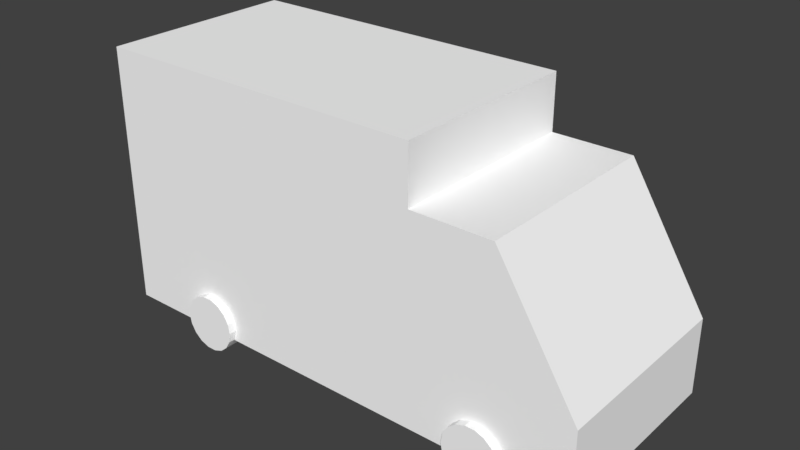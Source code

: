 # Source: postmanCar.blend  (saved by Blender 2.79.0; exported with 4.5.12 LTS)
import bpy
from mathutils import Matrix  # noqa: F401  (used for matrix-valued properties, if any)

bpy.ops.wm.read_factory_settings(use_empty=True)
scene = bpy.context.scene
scene.name = 'Scene'

# ---- collections
col_collection_1 = bpy.data.collections.new('Collection 1'); scene.collection.children.link(col_collection_1)

# ---- materials (node trees are filled in below, after node groups)
mat_car_05 = bpy.data.materials.new('CAR_05')
mat_car_05.alpha_threshold = 0.0
mat_car_05.use_transparent_shadow = False
mat_car_05.diffuse_color = (1.0, 1.0, 1.0, 1.0)
mat_car_05.roughness = 0.5

# ---- material node trees

# ---- world
world_world = bpy.data.worlds.new('World'); scene.world = world_world
world_world.color = (0.05088, 0.05088, 0.05088)
world_world.use_sun_shadow = False
world_world.sun_shadow_jitter_overblur = 0.0
world_world.cycles.sampling_method = 'MANUAL'

# ---- meshes
me_untitled_010 = bpy.data.meshes.new('Untitled.010')
me_untitled_010.from_pydata([(-0.08935, 22.48, 2.173e-15), (-0.08935, 26.38, 3.468e-15), (6.674, 22.48, 1.759e-15), (6.674, 26.38, 3.054e-15), (6.267, 22.48, -2.313), (6.267, 26.38, -2.313), (5.092, 22.48, -4.348), (5.092, 26.38, -4.348), (3.293, 22.48, -5.858), (3.293, 26.38, -5.858), (1.085, 22.48, -6.661), (1.085, 26.38, -6.661), (-1.264, 22.48, -6.661), (-1.264, 26.38, -6.661), (-3.471, 22.48, -5.858), (-3.471, 26.38, -5.858), (-5.271, 22.48, -4.348), (-5.271, 26.38, -4.348), (-6.445, 22.48, -2.313), (-6.445, 26.38, -2.313), (-6.853, 22.48, 2.588e-15), (-6.853, 26.38, 3.882e-15), (-6.445, 22.48, 2.313), (-6.445, 26.38, 2.313), (-5.271, 22.48, 4.348), (-5.271, 26.38, 4.348), (-3.471, 22.48, 5.858), (-3.471, 26.38, 5.858), (-1.264, 22.48, 6.661), (-1.264, 26.38, 6.661), (1.085, 22.48, 6.661), (1.085, 26.38, 6.661), (3.293, 22.48, 5.858), (3.293, 26.38, 5.858), (5.092, 22.48, 4.348), (5.092, 26.38, 4.348), (6.267, 22.48, 2.313), (6.267, 26.38, 2.313), (-0.08935, -25.46, -4.158e-16), (-0.08935, -21.56, -4.158e-16), (6.674, -25.46, -8.3e-16), (6.674, -21.56, -8.3e-16), (6.267, -25.46, -2.313), (6.267, -21.56, -2.313), (5.092, -25.46, -4.348), (5.092, -21.56, -4.348), (3.293, -25.46, -5.858), (3.293, -21.56, -5.858), (1.085, -25.46, -6.661), (1.085, -21.56, -6.661), (-1.264, -25.46, -6.661), (-1.264, -21.56, -6.661), (-3.471, -25.46, -5.858), (-3.471, -21.56, -5.858), (-5.271, -25.46, -4.348), (-5.271, -21.56, -4.348), (-6.445, -25.46, -2.313), (-6.445, -21.56, -2.313), (-6.853, -25.46, -1.675e-18), (-6.853, -21.56, -1.675e-18), (-6.445, -25.46, 2.313), (-6.445, -21.56, 2.313), (-5.271, -25.46, 4.348), (-5.271, -21.56, 4.348), (-3.471, -25.46, 5.858), (-3.471, -21.56, 5.858), (-1.264, -25.46, 6.661), (-1.264, -21.56, 6.661), (1.085, -25.46, 6.661), (1.085, -21.56, 6.661), (3.293, -25.46, 5.858), (3.293, -21.56, 5.858), (5.092, -25.46, 4.348), (5.092, -21.56, 4.348), (6.267, -25.46, 2.313), (6.267, -21.56, 2.313), (-73.65, 22.48, 7.972e-15), (-73.65, 26.38, 7.972e-15), (-66.89, 22.48, 7.558e-15), (-66.89, 26.38, 7.558e-15), (-67.29, 22.48, -2.313), (-67.29, 26.38, -2.313), (-68.47, 22.48, -4.348), (-68.47, 26.38, -4.348), (-70.27, 22.48, -5.858), (-70.27, 26.38, -5.858), (-72.48, 22.48, -6.661), (-72.48, 26.38, -6.661), (-74.83, 22.48, -6.661), (-74.83, 26.38, -6.661), (-77.03, 22.48, -5.858), (-77.03, 26.38, -5.858), (-78.83, 22.48, -4.348), (-78.83, 26.38, -4.348), (-80.01, 22.48, -2.313), (-80.01, 26.38, -2.313), (-80.41, 22.48, 8.386e-15), (-80.41, 26.38, 8.386e-15), (-80.01, 22.48, 2.313), (-80.01, 26.38, 2.313), (-78.83, 22.48, 4.348), (-78.83, 26.38, 4.348), (-77.03, 22.48, 5.858), (-77.03, 26.38, 5.858), (-74.83, 22.48, 6.661), (-74.83, 26.38, 6.661), (-72.48, 22.48, 6.661), (-72.48, 26.38, 6.661), (-70.27, 22.48, 5.858), (-70.27, 26.38, 5.858), (-68.47, 22.48, 4.348), (-68.47, 26.38, 4.348), (-67.29, 22.48, 2.313), (-67.29, 26.38, 2.313), (-73.65, -25.46, 5.383e-15), (-73.65, -21.56, 5.383e-15), (-66.89, -25.46, 4.969e-15), (-66.89, -21.56, 4.969e-15), (-67.29, -25.46, -2.313), (-67.29, -21.56, -2.313), (-68.47, -25.46, -4.348), (-68.47, -21.56, -4.348), (-70.27, -25.46, -5.858), (-70.27, -21.56, -5.858), (-72.48, -25.46, -6.661), (-72.48, -21.56, -6.661), (-74.83, -25.46, -6.661), (-74.83, -21.56, -6.661), (-77.03, -25.46, -5.858), (-77.03, -21.56, -5.858), (-78.83, -25.46, -4.348), (-78.83, -21.56, -4.348), (-80.01, -25.46, -2.313), (-80.01, -21.56, -2.313), (-80.41, -25.46, 5.797e-15), (-80.41, -21.56, 5.797e-15), (-80.01, -25.46, 2.313), (-80.01, -21.56, 2.313), (-78.83, -25.46, 4.348), (-78.83, -21.56, 4.348), (-77.03, -25.46, 5.858), (-77.03, -21.56, 5.858), (-74.83, -25.46, 6.661), (-74.83, -21.56, 6.661), (-72.48, -25.46, 6.661), (-72.48, -21.56, 6.661), (-70.27, -25.46, 5.858), (-70.27, -21.56, 5.858), (-68.47, -25.46, 4.348), (-68.47, -21.56, 4.348), (-67.29, -25.46, 2.313), (-67.29, -21.56, 2.313), (-99.04, -23.39, 2.712), (-99.04, -23.39, -59.97), (-99.04, 24.51, 2.712), (-99.04, 24.51, -59.97), (-16.81, 24.51, 2.712), (-16.81, 24.51, -59.97), (-16.81, -23.39, 2.712), (-16.81, -23.39, -59.97), (-99.04, -23.39, -46.45), (-99.04, 24.51, -46.45), (-16.81, 24.51, -46.45), (-16.81, -23.39, -46.45), (21.68, 24.51, 2.712), (21.68, -23.39, 2.712), (21.68, 24.51, -15.66), (21.68, -23.39, -15.66), (2.488, 24.51, 2.712), (2.488, -23.39, 2.712), (2.488, 24.51, -46.45), (2.488, -23.39, -46.45)], [], [(4, 2, 0), (5, 3, 2), (5, 1, 3), (6, 4, 0), (7, 5, 4), (7, 1, 5), (8, 6, 0), (9, 7, 6), (9, 1, 7), (10, 8, 0), (11, 9, 8), (11, 1, 9), (12, 10, 0), (13, 11, 10), (13, 1, 11), (14, 12, 0), (15, 13, 12), (15, 1, 13), (16, 14, 0), (17, 15, 14), (17, 1, 15), (18, 16, 0), (19, 17, 16), (19, 1, 17), (20, 18, 0), (21, 19, 18), (21, 1, 19), (22, 20, 0), (23, 21, 20), (23, 1, 21), (24, 22, 0), (25, 23, 22), (25, 1, 23), (26, 24, 0), (27, 25, 24), (27, 1, 25), (28, 26, 0), (29, 27, 26), (29, 1, 27), (30, 28, 0), (31, 29, 28), (31, 1, 29), (32, 30, 0), (33, 31, 30), (33, 1, 31), (34, 32, 0), (35, 33, 32), (35, 1, 33), (36, 34, 0), (37, 35, 34), (37, 1, 35), (2, 36, 0), (3, 37, 36), (3, 1, 37), (42, 40, 38), (43, 41, 40), (43, 39, 41), (44, 42, 38), (45, 43, 42), (45, 39, 43), (46, 44, 38), (47, 45, 44), (47, 39, 45), (48, 46, 38), (49, 47, 46), (49, 39, 47), (50, 48, 38), (51, 49, 48), (51, 39, 49), (52, 50, 38), (53, 51, 50), (53, 39, 51), (54, 52, 38), (55, 53, 52), (55, 39, 53), (56, 54, 38), (57, 55, 54), (57, 39, 55), (58, 56, 38), (59, 57, 56), (59, 39, 57), (60, 58, 38), (61, 59, 58), (61, 39, 59), (62, 60, 38), (63, 61, 60), (63, 39, 61), (64, 62, 38), (65, 63, 62), (65, 39, 63), (66, 64, 38), (67, 65, 64), (67, 39, 65), (68, 66, 38), (69, 67, 66), (69, 39, 67), (70, 68, 38), (71, 69, 68), (71, 39, 69), (72, 70, 38), (73, 71, 70), (73, 39, 71), (74, 72, 38), (75, 73, 72), (75, 39, 73), (40, 74, 38), (41, 75, 74), (41, 39, 75), (80, 78, 76), (81, 79, 78), (81, 77, 79), (82, 80, 76), (83, 81, 80), (83, 77, 81), (84, 82, 76), (85, 83, 82), (85, 77, 83), (86, 84, 76), (87, 85, 84), (87, 77, 85), (88, 86, 76), (89, 87, 86), (89, 77, 87), (90, 88, 76), (91, 89, 88), (91, 77, 89), (92, 90, 76), (93, 91, 90), (93, 77, 91), (94, 92, 76), (95, 93, 92), (95, 77, 93), (96, 94, 76), (97, 95, 94), (97, 77, 95), (98, 96, 76), (99, 97, 96), (99, 77, 97), (100, 98, 76), (101, 99, 98), (101, 77, 99), (102, 100, 76), (103, 101, 100), (103, 77, 101), (104, 102, 76), (105, 103, 102), (105, 77, 103), (106, 104, 76), (107, 105, 104), (107, 77, 105), (108, 106, 76), (109, 107, 106), (109, 77, 107), (110, 108, 76), (111, 109, 108), (111, 77, 109), (112, 110, 76), (113, 111, 110), (113, 77, 111), (78, 112, 76), (79, 113, 112), (79, 77, 113), (118, 116, 114), (119, 117, 116), (119, 115, 117), (120, 118, 114), (121, 119, 118), (121, 115, 119), (122, 120, 114), (123, 121, 120), (123, 115, 121), (124, 122, 114), (125, 123, 122), (125, 115, 123), (126, 124, 114), (127, 125, 124), (127, 115, 125), (128, 126, 114), (129, 127, 126), (129, 115, 127), (130, 128, 114), (131, 129, 128), (131, 115, 129), (132, 130, 114), (133, 131, 130), (133, 115, 131), (134, 132, 114), (135, 133, 132), (135, 115, 133), (136, 134, 114), (137, 135, 134), (137, 115, 135), (138, 136, 114), (139, 137, 136), (139, 115, 137), (140, 138, 114), (141, 139, 138), (141, 115, 139), (142, 140, 114), (143, 141, 140), (143, 115, 141), (144, 142, 114), (145, 143, 142), (145, 115, 143), (146, 144, 114), (147, 145, 144), (147, 115, 145), (148, 146, 114), (149, 147, 146), (149, 115, 147), (150, 148, 114), (151, 149, 148), (151, 115, 149), (116, 150, 114), (117, 151, 150), (117, 115, 151), (161, 160, 152), (162, 161, 154), (167, 166, 164), (153, 159, 163), (157, 159, 153), (154, 152, 158), (155, 153, 160), (157, 155, 161), (159, 157, 162), (158, 152, 160), (169, 168, 156), (171, 169, 158), (166, 167, 171), (164, 166, 170), (165, 164, 168), (167, 165, 169), (163, 162, 170), (162, 156, 168), (4, 5, 2), (6, 7, 4), (8, 9, 6), (10, 11, 8), (12, 13, 10), (14, 15, 12), (16, 17, 14), (18, 19, 16), (20, 21, 18), (22, 23, 20), (24, 25, 22), (26, 27, 24), (28, 29, 26), (30, 31, 28), (32, 33, 30), (34, 35, 32), (36, 37, 34), (2, 3, 36), (42, 43, 40), (44, 45, 42), (46, 47, 44), (48, 49, 46), (50, 51, 48), (52, 53, 50), (54, 55, 52), (56, 57, 54), (58, 59, 56), (60, 61, 58), (62, 63, 60), (64, 65, 62), (66, 67, 64), (68, 69, 66), (70, 71, 68), (72, 73, 70), (74, 75, 72), (40, 41, 74), (80, 81, 78), (82, 83, 80), (84, 85, 82), (86, 87, 84), (88, 89, 86), (90, 91, 88), (92, 93, 90), (94, 95, 92), (96, 97, 94), (98, 99, 96), (100, 101, 98), (102, 103, 100), (104, 105, 102), (106, 107, 104), (108, 109, 106), (110, 111, 108), (112, 113, 110), (78, 79, 112), (118, 119, 116), (120, 121, 118), (122, 123, 120), (124, 125, 122), (126, 127, 124), (128, 129, 126), (130, 131, 128), (132, 133, 130), (134, 135, 132), (136, 137, 134), (138, 139, 136), (140, 141, 138), (142, 143, 140), (144, 145, 142), (146, 147, 144), (148, 149, 146), (150, 151, 148), (116, 117, 150), (154, 161, 152), (156, 162, 154), (165, 167, 164), (160, 153, 163), (155, 157, 153), (156, 154, 158), (161, 155, 160), (162, 157, 161), (163, 159, 162), (163, 158, 160), (158, 169, 156), (163, 171, 158), (170, 166, 171), (168, 164, 170), (169, 165, 168), (171, 167, 169), (171, 163, 170), (170, 162, 168)])
me_untitled_010.polygons.foreach_set('use_smooth', [True] * 324)
_k = set([(2, 3), (2, 4), (2, 36), (3, 5), (3, 37), (4, 5), (4, 6), (5, 7), (6, 7), (6, 8), (7, 9), (8, 9), (8, 10), (9, 11), (10, 11), (10, 12), (11, 13), (12, 13), (12, 14), (13, 15), (14, 15), (14, 16), (15, 17), (16, 17), (16, 18), (17, 19), (18, 19), (18, 20), (19, 21), (20, 21), (20, 22), (21, 23), (22, 23), (22, 24), (23, 25), (24, 25), (24, 26), (25, 27), (26, 27), (26, 28), (27, 29), (28, 29), (28, 30), (29, 31), (30, 31), (30, 32), (31, 33), (32, 33), (32, 34), (33, 35), (34, 35), (34, 36), (35, 37), (36, 37), (40, 41), (40, 42), (40, 74), (41, 43), (41, 75), (42, 43), (42, 44), (43, 45), (44, 45), (44, 46), (45, 47), (46, 47), (46, 48), (47, 49), (48, 49), (48, 50), (49, 51), (50, 51), (50, 52), (51, 53), (52, 53), (52, 54), (53, 55), (54, 55), (54, 56), (55, 57), (56, 57), (56, 58), (57, 59), (58, 59), (58, 60), (59, 61), (60, 61), (60, 62), (61, 63), (62, 63), (62, 64), (63, 65), (64, 65), (64, 66), (65, 67), (66, 67), (66, 68), (67, 69), (68, 69), (68, 70), (69, 71), (70, 71), (70, 72), (71, 73), (72, 73), (72, 74), (73, 75), (74, 75), (78, 79), (78, 80), (78, 112), (79, 81), (79, 113), (80, 81), (80, 82), (81, 83), (82, 83), (82, 84), (83, 85), (84, 85), (84, 86), (85, 87), (86, 87), (86, 88), (87, 89), (88, 89), (88, 90), (89, 91), (90, 91), (90, 92), (91, 93), (92, 93), (92, 94), (93, 95), (94, 95), (94, 96), (95, 97), (96, 97), (96, 98), (97, 99), (98, 99), (98, 100), (99, 101), (100, 101), (100, 102), (101, 103), (102, 103), (102, 104), (103, 105), (104, 105), (104, 106), (105, 107), (106, 107), (106, 108), (107, 109), (108, 109), (108, 110), (109, 111), (110, 111), (110, 112), (111, 113), (112, 113), (116, 117), (116, 118), (116, 150), (117, 119), (117, 151), (118, 119), (118, 120), (119, 121), (120, 121), (120, 122), (121, 123), (122, 123), (122, 124), (123, 125), (124, 125), (124, 126), (125, 127), (126, 127), (126, 128), (127, 129), (128, 129), (128, 130), (129, 131), (130, 131), (130, 132), (131, 133), (132, 133), (132, 134), (133, 135), (134, 135), (134, 136), (135, 137), (136, 137), (136, 138), (137, 139), (138, 139), (138, 140), (139, 141), (140, 141), (140, 142), (141, 143), (142, 143), (142, 144), (143, 145), (144, 145), (144, 146), (145, 147), (146, 147), (146, 148), (147, 149), (148, 149), (148, 150), (149, 151), (150, 151), (152, 154), (152, 158), (152, 160), (153, 155), (153, 159), (153, 160), (154, 156), (154, 161), (155, 157), (155, 161), (156, 168), (157, 159), (157, 162), (158, 169), (159, 163), (162, 163), (162, 170), (163, 171), (164, 165), (164, 166), (164, 168), (165, 167), (165, 169), (166, 167), (166, 170), (167, 171), (170, 171)])
me_untitled_010.attributes.new('sharp_edge', 'BOOLEAN', 'EDGE').data.foreach_set('value', [ (min(e.vertices), max(e.vertices)) in _k for e in me_untitled_010.edges])
_uv = me_untitled_010.uv_layers.new(name='UVW')
_uv.uv.foreach_set('vector', [0.7995, 0.1525, 0.788, 0.1544, 0.788, 0.1223, 0.9752, 0.1905, 0.9663, 0.1905, 0.9663, 0.172, 0.6922, 0.1525, 0.7036, 0.1223, 0.7036, 0.1544, 0.8096, 0.1469, 0.7995, 0.1525, 0.788, 0.1223, 0.5312, 0.0726, 0.5211, 0.0726, 0.5211, 0.05405, 0.6821, 0.1469, 0.7036, 0.1223, 0.6922, 0.1525, 0.8171, 0.1384, 0.8096, 0.1469, 0.788, 0.1223, 0.5427, 0.0726, 0.5312, 0.0726, 0.5312, 0.05405, 0.6746, 0.1384, 0.7036, 0.1223, 0.6821, 0.1469, 0.8211, 0.1279, 0.8171, 0.1384, 0.788, 0.1223, 0.5542, 0.0726, 0.5427, 0.0726, 0.5427, 0.05405, 0.6706, 0.1279, 0.7036, 0.1223, 0.6746, 0.1384, 0.8211, 0.1167, 0.8211, 0.1279, 0.788, 0.1223, 0.5643, 0.0726, 0.5542, 0.0726, 0.5542, 0.05405, 0.6706, 0.1167, 0.7036, 0.1223, 0.6706, 0.1279, 0.8171, 0.1062, 0.8211, 0.1167, 0.788, 0.1223, 0.9327, 0.2988, 0.9238, 0.2988, 0.9238, 0.2802, 0.6746, 0.1062, 0.7036, 0.1223, 0.6706, 0.1167, 0.8096, 0.09765, 0.8171, 0.1062, 0.788, 0.1223, 0.9437, 0.2988, 0.9327, 0.2988, 0.9327, 0.2802, 0.6821, 0.09765, 0.7036, 0.1223, 0.6746, 0.1062, 0.7995, 0.09207, 0.8096, 0.09765, 0.788, 0.1223, 0.9553, 0.2988, 0.9437, 0.2988, 0.9437, 0.2802, 0.6922, 0.09207, 0.7036, 0.1223, 0.6821, 0.09765, 0.788, 0.09013, 0.7995, 0.09207, 0.788, 0.1223, 0.9663, 0.2988, 0.9553, 0.2988, 0.9553, 0.2802, 0.7036, 0.09013, 0.7036, 0.1223, 0.6922, 0.09207, 0.7766, 0.09207, 0.788, 0.09013, 0.788, 0.1223, 0.9752, 0.2988, 0.9663, 0.2988, 0.9663, 0.2802, 0.7151, 0.09207, 0.7036, 0.1223, 0.7036, 0.09013, 0.7665, 0.09765, 0.7766, 0.09207, 0.788, 0.1223, 0.9339, 0.08228, 0.9238, 0.08228, 0.9238, 0.06373, 0.7252, 0.09765, 0.7036, 0.1223, 0.7151, 0.09207, 0.759, 0.1062, 0.7665, 0.09765, 0.788, 0.1223, 0.9454, 0.08228, 0.9339, 0.08228, 0.9339, 0.06373, 0.7327, 0.1062, 0.7036, 0.1223, 0.7252, 0.09765, 0.755, 0.1167, 0.759, 0.1062, 0.788, 0.1223, 0.9568, 0.08228, 0.9454, 0.08228, 0.9454, 0.06373, 0.7367, 0.1167, 0.7036, 0.1223, 0.7327, 0.1062, 0.755, 0.1279, 0.755, 0.1167, 0.788, 0.1223, 0.9669, 0.08228, 0.9568, 0.08228, 0.9568, 0.06373, 0.7367, 0.1279, 0.7036, 0.1223, 0.7367, 0.1167, 0.759, 0.1384, 0.755, 0.1279, 0.788, 0.1223, 0.9327, 0.1905, 0.9238, 0.1905, 0.9238, 0.172, 0.7327, 0.1384, 0.7036, 0.1223, 0.7367, 0.1279, 0.7665, 0.1469, 0.759, 0.1384, 0.788, 0.1223, 0.9437, 0.1905, 0.9327, 0.1905, 0.9327, 0.172, 0.7252, 0.1469, 0.7036, 0.1223, 0.7327, 0.1384, 0.7766, 0.1525, 0.7665, 0.1469, 0.788, 0.1223, 0.9553, 0.1905, 0.9437, 0.1905, 0.9437, 0.172, 0.7151, 0.1525, 0.7036, 0.1223, 0.7252, 0.1469, 0.788, 0.1544, 0.7766, 0.1525, 0.788, 0.1223, 0.9663, 0.1905, 0.9553, 0.1905, 0.9553, 0.172, 0.7036, 0.1544, 0.7036, 0.1223, 0.7151, 0.1525, 0.9683, 0.744, 0.9568, 0.746, 0.9568, 0.7138, 0.9752, 0.2266, 0.9663, 0.2266, 0.9663, 0.2081, 0.9454, 0.6622, 0.9568, 0.6319, 0.9568, 0.6641, 0.9784, 0.7384, 0.9683, 0.744, 0.9568, 0.7138, 0.6192, 0.1544, 0.6091, 0.1544, 0.6091, 0.1359, 0.9353, 0.6566, 0.9568, 0.6319, 0.9454, 0.6622, 0.9859, 0.7299, 0.9784, 0.7384, 0.9568, 0.7138, 0.6307, 0.1544, 0.6192, 0.1544, 0.6192, 0.1359, 0.9278, 0.648, 0.9568, 0.6319, 0.9353, 0.6566, 0.9899, 0.7194, 0.9859, 0.7299, 0.9568, 0.7138, 0.6422, 0.1544, 0.6307, 0.1544, 0.6307, 0.1359, 0.9238, 0.6375, 0.9568, 0.6319, 0.9278, 0.648, 0.9899, 0.7082, 0.9899, 0.7194, 0.9568, 0.7138, 0.6523, 0.1544, 0.6422, 0.1544, 0.6422, 0.1359, 0.9238, 0.6264, 0.9568, 0.6319, 0.9238, 0.6375, 0.9859, 0.6977, 0.9899, 0.7082, 0.9568, 0.7138, 0.9327, 0.3709, 0.9238, 0.3709, 0.9238, 0.3524, 0.9278, 0.6159, 0.9568, 0.6319, 0.9238, 0.6264, 0.9784, 0.6892, 0.9859, 0.6977, 0.9568, 0.7138, 0.9437, 0.3709, 0.9327, 0.3709, 0.9327, 0.3524, 0.9353, 0.6073, 0.9568, 0.6319, 0.9278, 0.6159, 0.9683, 0.6836, 0.9784, 0.6892, 0.9568, 0.7138, 0.9553, 0.3709, 0.9437, 0.3709, 0.9437, 0.3524, 0.9454, 0.6017, 0.9568, 0.6319, 0.9353, 0.6073, 0.9568, 0.6816, 0.9683, 0.6836, 0.9568, 0.7138, 0.9663, 0.3709, 0.9553, 0.3709, 0.9553, 0.3524, 0.9568, 0.5998, 0.9568, 0.6319, 0.9454, 0.6017, 0.9454, 0.6836, 0.9568, 0.6816, 0.9568, 0.7138, 0.9752, 0.3709, 0.9663, 0.3709, 0.9663, 0.3524, 0.9683, 0.6017, 0.9568, 0.6319, 0.9568, 0.5998, 0.9353, 0.6892, 0.9454, 0.6836, 0.9568, 0.7138, 0.6192, 0.08228, 0.6091, 0.08228, 0.6091, 0.06373, 0.9784, 0.6073, 0.9568, 0.6319, 0.9683, 0.6017, 0.9278, 0.6977, 0.9353, 0.6892, 0.9568, 0.7138, 0.6307, 0.08228, 0.6192, 0.08228, 0.6192, 0.06373, 0.9859, 0.6159, 0.9568, 0.6319, 0.9784, 0.6073, 0.9238, 0.7082, 0.9278, 0.6977, 0.9568, 0.7138, 0.6422, 0.08228, 0.6307, 0.08228, 0.6307, 0.06373, 0.9899, 0.6264, 0.9568, 0.6319, 0.9859, 0.6159, 0.9238, 0.7194, 0.9238, 0.7082, 0.9568, 0.7138, 0.6523, 0.08228, 0.6422, 0.08228, 0.6422, 0.06373, 0.9899, 0.6375, 0.9568, 0.6319, 0.9899, 0.6264, 0.9278, 0.7299, 0.9238, 0.7194, 0.9568, 0.7138, 0.9327, 0.2266, 0.9238, 0.2266, 0.9238, 0.2081, 0.9859, 0.648, 0.9568, 0.6319, 0.9899, 0.6375, 0.9353, 0.7384, 0.9278, 0.7299, 0.9568, 0.7138, 0.9437, 0.2266, 0.9327, 0.2266, 0.9327, 0.2081, 0.9784, 0.6566, 0.9568, 0.6319, 0.9859, 0.648, 0.9454, 0.744, 0.9353, 0.7384, 0.9568, 0.7138, 0.9553, 0.2266, 0.9437, 0.2266, 0.9437, 0.2081, 0.9683, 0.6622, 0.9568, 0.6319, 0.9784, 0.6566, 0.9568, 0.746, 0.9454, 0.744, 0.9568, 0.7138, 0.9663, 0.2266, 0.9553, 0.2266, 0.9553, 0.2081, 0.9568, 0.6641, 0.9568, 0.6319, 0.9683, 0.6622, 0.9683, 0.5803, 0.9568, 0.5823, 0.9568, 0.5501, 0.9752, 0.1544, 0.9663, 0.1544, 0.9663, 0.1359, 0.9454, 0.4985, 0.9568, 0.4683, 0.9568, 0.5004, 0.9784, 0.5747, 0.9683, 0.5803, 0.9568, 0.5501, 0.7651, 0.0726, 0.755, 0.0726, 0.755, 0.05405, 0.9353, 0.4929, 0.9568, 0.4683, 0.9454, 0.4985, 0.9859, 0.5662, 0.9784, 0.5747, 0.9568, 0.5501, 0.7766, 0.0726, 0.7651, 0.0726, 0.7651, 0.05405, 0.9278, 0.4843, 0.9568, 0.4683, 0.9353, 0.4929, 0.9899, 0.5557, 0.9859, 0.5662, 0.9568, 0.5501, 0.788, 0.0726, 0.7766, 0.0726, 0.7766, 0.05405, 0.9238, 0.4738, 0.9568, 0.4683, 0.9278, 0.4843, 0.9899, 0.5445, 0.9899, 0.5557, 0.9568, 0.5501, 0.7981, 0.0726, 0.788, 0.0726, 0.788, 0.05405, 0.9238, 0.4627, 0.9568, 0.4683, 0.9238, 0.4738, 0.9859, 0.534, 0.9899, 0.5445, 0.9568, 0.5501, 0.9327, 0.407, 0.9238, 0.407, 0.9238, 0.3885, 0.9278, 0.4522, 0.9568, 0.4683, 0.9238, 0.4627, 0.9784, 0.5255, 0.9859, 0.534, 0.9568, 0.5501, 0.9437, 0.407, 0.9327, 0.407, 0.9327, 0.3885, 0.9353, 0.4436, 0.9568, 0.4683, 0.9278, 0.4522, 0.9683, 0.5199, 0.9784, 0.5255, 0.9568, 0.5501, 0.9553, 0.407, 0.9437, 0.407, 0.9437, 0.3885, 0.9454, 0.438, 0.9568, 0.4683, 0.9353, 0.4436, 0.9568, 0.5179, 0.9683, 0.5199, 0.9568, 0.5501, 0.9663, 0.407, 0.9553, 0.407, 0.9553, 0.3885, 0.9568, 0.4361, 0.9568, 0.4683, 0.9454, 0.438, 0.9454, 0.5199, 0.9568, 0.5179, 0.9568, 0.5501, 0.9752, 0.407, 0.9663, 0.407, 0.9663, 0.3885, 0.9683, 0.438, 0.9568, 0.4683, 0.9568, 0.4361, 0.9353, 0.5255, 0.9454, 0.5199, 0.9568, 0.5501, 0.7036, 0.0726, 0.6935, 0.0726, 0.6935, 0.05405, 0.9784, 0.4436, 0.9568, 0.4683, 0.9683, 0.438, 0.9278, 0.534, 0.9353, 0.5255, 0.9568, 0.5501, 0.7151, 0.0726, 0.7036, 0.0726, 0.7036, 0.05405, 0.9859, 0.4522, 0.9568, 0.4683, 0.9784, 0.4436, 0.9238, 0.5445, 0.9278, 0.534, 0.9568, 0.5501, 0.7266, 0.0726, 0.7151, 0.0726, 0.7151, 0.05405, 0.9899, 0.4627, 0.9568, 0.4683, 0.9859, 0.4522, 0.9238, 0.5557, 0.9238, 0.5445, 0.9568, 0.5501, 0.7367, 0.0726, 0.7266, 0.0726, 0.7266, 0.05405, 0.9899, 0.4738, 0.9568, 0.4683, 0.9899, 0.4627, 0.9278, 0.5662, 0.9238, 0.5557, 0.9568, 0.5501, 0.9327, 0.1544, 0.9238, 0.1544, 0.9238, 0.1359, 0.9859, 0.4843, 0.9568, 0.4683, 0.9899, 0.4738, 0.9353, 0.5747, 0.9278, 0.5662, 0.9568, 0.5501, 0.9437, 0.1544, 0.9327, 0.1544, 0.9327, 0.1359, 0.9784, 0.4929, 0.9568, 0.4683, 0.9859, 0.4843, 0.9454, 0.5803, 0.9353, 0.5747, 0.9568, 0.5501, 0.9553, 0.1544, 0.9437, 0.1544, 0.9437, 0.1359, 0.9683, 0.4985, 0.9568, 0.4683, 0.9784, 0.4929, 0.9568, 0.5823, 0.9454, 0.5803, 0.9568, 0.5501, 0.9663, 0.1544, 0.9553, 0.1544, 0.9553, 0.1359, 0.9568, 0.5004, 0.9568, 0.4683, 0.9683, 0.4985, 0.5657, 0.1525, 0.5542, 0.1544, 0.5542, 0.1223, 0.9752, 0.3348, 0.9663, 0.3348, 0.9663, 0.3163, 0.861, 0.1525, 0.8724, 0.1223, 0.8724, 0.1544, 0.5758, 0.1469, 0.5657, 0.1525, 0.5542, 0.1223, 0.9339, 0.1184, 0.9238, 0.1184, 0.9238, 0.09981, 0.8509, 0.1469, 0.8724, 0.1223, 0.861, 0.1525, 0.5833, 0.1384, 0.5758, 0.1469, 0.5542, 0.1223, 0.9454, 0.1184, 0.9339, 0.1184, 0.9339, 0.09981, 0.8434, 0.1384, 0.8724, 0.1223, 0.8509, 0.1469, 0.5872, 0.1279, 0.5833, 0.1384, 0.5542, 0.1223, 0.9568, 0.1184, 0.9454, 0.1184, 0.9454, 0.09981, 0.8394, 0.1279, 0.8724, 0.1223, 0.8434, 0.1384, 0.5872, 0.1167, 0.5872, 0.1279, 0.5542, 0.1223, 0.9669, 0.1184, 0.9568, 0.1184, 0.9568, 0.09981, 0.8394, 0.1167, 0.8724, 0.1223, 0.8394, 0.1279, 0.5833, 0.1062, 0.5872, 0.1167, 0.5542, 0.1223, 0.9327, 0.2627, 0.9238, 0.2627, 0.9238, 0.2441, 0.8434, 0.1062, 0.8724, 0.1223, 0.8394, 0.1167, 0.5758, 0.09765, 0.5833, 0.1062, 0.5542, 0.1223, 0.9437, 0.2627, 0.9327, 0.2627, 0.9327, 0.2441, 0.8509, 0.09765, 0.8724, 0.1223, 0.8434, 0.1062, 0.5657, 0.09207, 0.5758, 0.09765, 0.5542, 0.1223, 0.9553, 0.2627, 0.9437, 0.2627, 0.9437, 0.2441, 0.861, 0.09207, 0.8724, 0.1223, 0.8509, 0.09765, 0.5542, 0.09013, 0.5657, 0.09207, 0.5542, 0.1223, 0.9663, 0.2627, 0.9553, 0.2627, 0.9553, 0.2441, 0.8724, 0.09013, 0.8724, 0.1223, 0.861, 0.09207, 0.5427, 0.09207, 0.5542, 0.09013, 0.5542, 0.1223, 0.9752, 0.2627, 0.9663, 0.2627, 0.9663, 0.2441, 0.8839, 0.09207, 0.8724, 0.1223, 0.8724, 0.09013, 0.5326, 0.09765, 0.5427, 0.09207, 0.5542, 0.1223, 0.6192, 0.1184, 0.6091, 0.1184, 0.6091, 0.09981, 0.894, 0.09765, 0.8724, 0.1223, 0.8839, 0.09207, 0.5251, 0.1062, 0.5326, 0.09765, 0.5542, 0.1223, 0.6307, 0.1184, 0.6192, 0.1184, 0.6192, 0.09981, 0.9015, 0.1062, 0.8724, 0.1223, 0.894, 0.09765, 0.5211, 0.1167, 0.5251, 0.1062, 0.5542, 0.1223, 0.6422, 0.1184, 0.6307, 0.1184, 0.6307, 0.09981, 0.9055, 0.1167, 0.8724, 0.1223, 0.9015, 0.1062, 0.5211, 0.1279, 0.5211, 0.1167, 0.5542, 0.1223, 0.6523, 0.1184, 0.6422, 0.1184, 0.6422, 0.09981, 0.9055, 0.1279, 0.8724, 0.1223, 0.9055, 0.1167, 0.5251, 0.1384, 0.5211, 0.1279, 0.5542, 0.1223, 0.9327, 0.3348, 0.9238, 0.3348, 0.9238, 0.3163, 0.9015, 0.1384, 0.8724, 0.1223, 0.9055, 0.1279, 0.5326, 0.1469, 0.5251, 0.1384, 0.5542, 0.1223, 0.9437, 0.3348, 0.9327, 0.3348, 0.9327, 0.3163, 0.894, 0.1469, 0.8724, 0.1223, 0.9015, 0.1384, 0.5427, 0.1525, 0.5326, 0.1469, 0.5542, 0.1223, 0.9553, 0.3348, 0.9437, 0.3348, 0.9437, 0.3163, 0.8839, 0.1525, 0.8724, 0.1223, 0.894, 0.1469, 0.5542, 0.1544, 0.5427, 0.1525, 0.5542, 0.1223, 0.9663, 0.3348, 0.9553, 0.3348, 0.9553, 0.3163, 0.8724, 0.1544, 0.8724, 0.1223, 0.8839, 0.1525, 0.3322, 0.3997, 0.3322, 0.172, 0.5762, 0.172, 0.07621, 0.8082, 0.07621, 0.4173, 0.3202, 0.4173, 0.7324, 0.172, 0.7324, 0.3997, 0.6447, 0.3997, 0.6495, 0.4173, 0.6495, 0.8082, 0.5824, 0.8082, 0.2468, 0.3997, 0.009148, 0.3997, 0.009148, 0.008765, 0.6678, 0.4173, 0.9055, 0.4173, 0.9055, 0.8082, 0.2651, 0.3997, 0.2651, 0.172, 0.3322, 0.172, 0.009148, 0.8082, 0.009148, 0.4173, 0.07621, 0.4173, 0.9909, 0.7635, 0.9909, 0.9912, 0.9238, 0.9912, 0.3385, 0.8082, 0.3385, 0.4173, 0.5824, 0.4173, 0.9055, 0.9, 0.6678, 0.9, 0.6678, 0.8082, 0.5824, 0.9, 0.3385, 0.9, 0.3385, 0.8082, 0.7324, 0.3997, 0.7324, 0.172, 0.9055, 0.172, 0.3202, 0.9912, 0.229, 0.9912, 0.07621, 0.9, 0.9055, 0.9912, 0.6678, 0.9912, 0.6678, 0.9, 0.4297, 0.9912, 0.3385, 0.9912, 0.3385, 0.9, 0.2651, 0.06269, 0.5028, 0.06269, 0.5028, 0.1544, 0.07621, 0.8082, 0.3202, 0.8082, 0.3202, 0.9, 0.9752, 0.172, 0.9752, 0.1905, 0.9663, 0.172, 0.5312, 0.05405, 0.5312, 0.0726, 0.5211, 0.05405, 0.5427, 0.05405, 0.5427, 0.0726, 0.5312, 0.05405, 0.5542, 0.05405, 0.5542, 0.0726, 0.5427, 0.05405, 0.5643, 0.05405, 0.5643, 0.0726, 0.5542, 0.05405, 0.9327, 0.2802, 0.9327, 0.2988, 0.9238, 0.2802, 0.9437, 0.2802, 0.9437, 0.2988, 0.9327, 0.2802, 0.9553, 0.2802, 0.9553, 0.2988, 0.9437, 0.2802, 0.9663, 0.2802, 0.9663, 0.2988, 0.9553, 0.2802, 0.9752, 0.2802, 0.9752, 0.2988, 0.9663, 0.2802, 0.9339, 0.06373, 0.9339, 0.08228, 0.9238, 0.06373, 0.9454, 0.06373, 0.9454, 0.08228, 0.9339, 0.06373, 0.9568, 0.06373, 0.9568, 0.08228, 0.9454, 0.06373, 0.9669, 0.06373, 0.9669, 0.08228, 0.9568, 0.06373, 0.9327, 0.172, 0.9327, 0.1905, 0.9238, 0.172, 0.9437, 0.172, 0.9437, 0.1905, 0.9327, 0.172, 0.9553, 0.172, 0.9553, 0.1905, 0.9437, 0.172, 0.9663, 0.172, 0.9663, 0.1905, 0.9553, 0.172, 0.9752, 0.2081, 0.9752, 0.2266, 0.9663, 0.2081, 0.6192, 0.1359, 0.6192, 0.1544, 0.6091, 0.1359, 0.6307, 0.1359, 0.6307, 0.1544, 0.6192, 0.1359, 0.6422, 0.1359, 0.6422, 0.1544, 0.6307, 0.1359, 0.6523, 0.1359, 0.6523, 0.1544, 0.6422, 0.1359, 0.9327, 0.3524, 0.9327, 0.3709, 0.9238, 0.3524, 0.9437, 0.3524, 0.9437, 0.3709, 0.9327, 0.3524, 0.9553, 0.3524, 0.9553, 0.3709, 0.9437, 0.3524, 0.9663, 0.3524, 0.9663, 0.3709, 0.9553, 0.3524, 0.9752, 0.3524, 0.9752, 0.3709, 0.9663, 0.3524, 0.6192, 0.06373, 0.6192, 0.08228, 0.6091, 0.06373, 0.6307, 0.06373, 0.6307, 0.08228, 0.6192, 0.06373, 0.6422, 0.06373, 0.6422, 0.08228, 0.6307, 0.06373, 0.6523, 0.06373, 0.6523, 0.08228, 0.6422, 0.06373, 0.9327, 0.2081, 0.9327, 0.2266, 0.9238, 0.2081, 0.9437, 0.2081, 0.9437, 0.2266, 0.9327, 0.2081, 0.9553, 0.2081, 0.9553, 0.2266, 0.9437, 0.2081, 0.9663, 0.2081, 0.9663, 0.2266, 0.9553, 0.2081, 0.9752, 0.1359, 0.9752, 0.1544, 0.9663, 0.1359, 0.7651, 0.05405, 0.7651, 0.0726, 0.755, 0.05405, 0.7766, 0.05405, 0.7766, 0.0726, 0.7651, 0.05405, 0.788, 0.05405, 0.788, 0.0726, 0.7766, 0.05405, 0.7981, 0.05405, 0.7981, 0.0726, 0.788, 0.05405, 0.9327, 0.3885, 0.9327, 0.407, 0.9238, 0.3885, 0.9437, 0.3885, 0.9437, 0.407, 0.9327, 0.3885, 0.9553, 0.3885, 0.9553, 0.407, 0.9437, 0.3885, 0.9663, 0.3885, 0.9663, 0.407, 0.9553, 0.3885, 0.9752, 0.3885, 0.9752, 0.407, 0.9663, 0.3885, 0.7036, 0.05405, 0.7036, 0.0726, 0.6935, 0.05405, 0.7151, 0.05405, 0.7151, 0.0726, 0.7036, 0.05405, 0.7266, 0.05405, 0.7266, 0.0726, 0.7151, 0.05405, 0.7367, 0.05405, 0.7367, 0.0726, 0.7266, 0.05405, 0.9327, 0.1359, 0.9327, 0.1544, 0.9238, 0.1359, 0.9437, 0.1359, 0.9437, 0.1544, 0.9327, 0.1359, 0.9553, 0.1359, 0.9553, 0.1544, 0.9437, 0.1359, 0.9663, 0.1359, 0.9663, 0.1544, 0.9553, 0.1359, 0.9752, 0.3163, 0.9752, 0.3348, 0.9663, 0.3163, 0.9339, 0.09981, 0.9339, 0.1184, 0.9238, 0.09981, 0.9454, 0.09981, 0.9454, 0.1184, 0.9339, 0.09981, 0.9568, 0.09981, 0.9568, 0.1184, 0.9454, 0.09981, 0.9669, 0.09981, 0.9669, 0.1184, 0.9568, 0.09981, 0.9327, 0.2441, 0.9327, 0.2627, 0.9238, 0.2441, 0.9437, 0.2441, 0.9437, 0.2627, 0.9327, 0.2441, 0.9553, 0.2441, 0.9553, 0.2627, 0.9437, 0.2441, 0.9663, 0.2441, 0.9663, 0.2627, 0.9553, 0.2441, 0.9752, 0.2441, 0.9752, 0.2627, 0.9663, 0.2441, 0.6192, 0.09981, 0.6192, 0.1184, 0.6091, 0.09981, 0.6307, 0.09981, 0.6307, 0.1184, 0.6192, 0.09981, 0.6422, 0.09981, 0.6422, 0.1184, 0.6307, 0.09981, 0.6523, 0.09981, 0.6523, 0.1184, 0.6422, 0.09981, 0.9327, 0.3163, 0.9327, 0.3348, 0.9238, 0.3163, 0.9437, 0.3163, 0.9437, 0.3348, 0.9327, 0.3163, 0.9553, 0.3163, 0.9553, 0.3348, 0.9437, 0.3163, 0.9663, 0.3163, 0.9663, 0.3348, 0.9553, 0.3163, 0.5762, 0.3997, 0.3322, 0.3997, 0.5762, 0.172, 0.3202, 0.8082, 0.07621, 0.8082, 0.3202, 0.4173, 0.6447, 0.172, 0.7324, 0.172, 0.6447, 0.3997, 0.5824, 0.4173, 0.6495, 0.4173, 0.5824, 0.8082, 0.2468, 0.008765, 0.2468, 0.3997, 0.009148, 0.008765, 0.6678, 0.8082, 0.6678, 0.4173, 0.9055, 0.8082, 0.3322, 0.3997, 0.2651, 0.3997, 0.3322, 0.172, 0.07621, 0.8082, 0.009148, 0.8082, 0.07621, 0.4173, 0.9238, 0.7635, 0.9909, 0.7635, 0.9238, 0.9912, 0.5824, 0.8082, 0.3385, 0.8082, 0.5824, 0.4173, 0.9055, 0.8082, 0.9055, 0.9, 0.6678, 0.8082, 0.5824, 0.8082, 0.5824, 0.9, 0.3385, 0.8082, 0.9055, 0.3997, 0.7324, 0.3997, 0.9055, 0.172, 0.3202, 0.9, 0.3202, 0.9912, 0.07621, 0.9, 0.9055, 0.9, 0.9055, 0.9912, 0.6678, 0.9, 0.5824, 0.9, 0.4297, 0.9912, 0.3385, 0.9, 0.2651, 0.1544, 0.2651, 0.06269, 0.5028, 0.1544, 0.07621, 0.9, 0.07621, 0.8082, 0.3202, 0.9])
me_untitled_010.materials.append(mat_car_05)
me_untitled_010.use_remesh_preserve_volume = False
me_untitled_010.use_remesh_preserve_attributes = False
me_untitled_010.use_mirror_vertex_groups = False
me_untitled_010.update()
me_untitled_010.normals_split_custom_set([tuple(v) for v in zip(*[iter([0.0, -1.0, 0.0, 0.0, -1.0, 0.0, 0.0, -1.0, 1.354e-08, 0.9848, 1.235e-15, -0.1736, 0.9848, 1.886e-15, -0.1736, 0.9848, 6.505e-16, -0.1736, 0.0, 1.0, 0.0, 0.0, 1.0, -1.354e-08, 0.0, 1.0, 0.0, 0.0, -1.0, -4.876e-07, 0.0, -1.0, 0.0, 0.0, -1.0, 1.354e-08, 0.866, 0.0, -0.5, 0.866, 0.0, -0.5, 0.866, 0.0, -0.5, 0.0, 1.0, 9.752e-07, 0.0, 1.0, -1.354e-08, 0.0, 1.0, 0.0, 0.0, -1.0, -4.876e-07, 0.0, -1.0, -4.876e-07, 0.0, -1.0, 1.354e-08, 0.6428, 0.0, -0.766, 0.6428, 0.0, -0.766, 0.6428, 0.0, -0.766, 0.0, 1.0, 4.876e-07, 0.0, 1.0, -1.354e-08, 0.0, 1.0, 9.752e-07, 0.0, -1.0, 1.219e-07, 0.0, -1.0, -4.876e-07, 0.0, -1.0, 1.354e-08, 0.342, 0.0, -0.9397, 0.342, 0.0, -0.9397, 0.342, 0.0, -0.9397, 0.0, 1.0, -6.095e-07, 0.0, 1.0, -1.354e-08, 0.0, 1.0, 4.876e-07, 0.0, -1.0, -1.219e-07, 0.0, -1.0, 1.219e-07, 0.0, -1.0, 1.354e-08, 0.0, 0.0, -1.0, 0.0, 0.0, -1.0, 0.0, 0.0, -1.0, 0.0, 1.0, -1.219e-07, 0.0, 1.0, -1.354e-08, 0.0, 1.0, -6.095e-07, 0.0, -1.0, 2.438e-07, 0.0, -1.0, -1.219e-07, 0.0, -1.0, 1.354e-08, -0.342, 0.0, -0.9397, -0.342, 0.0, -0.9397, -0.342, 0.0, -0.9397, 0.0, 1.0, -4.876e-07, 0.0, 1.0, -1.354e-08, 0.0, 1.0, -1.219e-07, 0.0, -1.0, 0.0, 0.0, -1.0, 2.438e-07, 0.0, -1.0, 1.354e-08, -0.6428, 0.0, -0.766, -0.6428, 0.0, -0.766, -0.6428, 0.0, -0.766, 0.0, 1.0, -4.876e-07, 0.0, 1.0, -1.354e-08, 0.0, 1.0, -4.876e-07, 0.0, -1.0, -4.876e-07, 0.0, -1.0, 0.0, 0.0, -1.0, 1.354e-08, -0.866, 0.0, -0.5, -0.866, 0.0, -0.5, -0.866, 0.0, -0.5, 0.0, 1.0, 0.0, 0.0, 1.0, -1.354e-08, 0.0, 1.0, -4.876e-07, 0.0, -1.0, 0.0, 0.0, -1.0, -4.876e-07, 0.0, -1.0, 1.354e-08, -0.9848, 0.0, -0.1736, -0.9848, 0.0, -0.1736, -0.9848, 0.0, -0.1736, 0.0, 1.0, 0.0, 0.0, 1.0, -1.354e-08, 0.0, 1.0, 0.0, 0.0, -1.0, 0.0, 0.0, -1.0, 0.0, 0.0, -1.0, 1.354e-08, -0.9848, -1.268e-15, 0.1736, -0.9848, -1.936e-15, 0.1736, -0.9848, -6.679e-16, 0.1736, 0.0, 1.0, 0.0, 0.0, 1.0, -1.354e-08, 0.0, 1.0, 0.0, 0.0, -1.0, -4.876e-07, 0.0, -1.0, 0.0, 0.0, -1.0, 1.354e-08, -0.866, 0.0, 0.5, -0.866, 0.0, 0.5, -0.866, 0.0, 0.5, 0.0, 1.0, 0.0, 0.0, 1.0, -1.354e-08, 0.0, 1.0, 0.0, 0.0, -1.0, 0.0, 0.0, -1.0, -4.876e-07, 0.0, -1.0, 1.354e-08, -0.6428, 0.0, 0.766, -0.6428, 0.0, 0.766, -0.6428, 0.0, 0.766, 0.0, 1.0, 0.0, 0.0, 1.0, -1.354e-08, 0.0, 1.0, 0.0, 0.0, -1.0, 3.657e-07, 0.0, -1.0, 0.0, 0.0, -1.0, 1.354e-08, -0.342, 0.0, 0.9397, -0.342, 0.0, 0.9397, -0.342, 0.0, 0.9397, 0.0, 1.0, 1.219e-07, 0.0, 1.0, -1.354e-08, 0.0, 1.0, 0.0, 0.0, -1.0, -2.438e-07, 0.0, -1.0, 3.657e-07, 0.0, -1.0, 1.354e-08, 0.0, 0.0, 1.0, 0.0, 0.0, 1.0, 0.0, 0.0, 1.0, 0.0, 1.0, 4.876e-07, 0.0, 1.0, -1.354e-08, 0.0, 1.0, 1.219e-07, 0.0, -1.0, 3.657e-07, 0.0, -1.0, -2.438e-07, 0.0, -1.0, 1.354e-08, 0.342, 0.0, 0.9397, 0.342, 0.0, 0.9397, 0.342, 0.0, 0.9397, 0.0, 1.0, -1.219e-07, 0.0, 1.0, -1.354e-08, 0.0, 1.0, 4.876e-07, 0.0, -1.0, 9.752e-07, 0.0, -1.0, 3.657e-07, 0.0, -1.0, 1.354e-08, 0.6428, 0.0, 0.766, 0.6428, 0.0, 0.766, 0.6428, 0.0, 0.766, 0.0, 1.0, -4.876e-07, 0.0, 1.0, -1.354e-08, 0.0, 1.0, -1.219e-07, 0.0, -1.0, 4.876e-07, 0.0, -1.0, 9.752e-07, 0.0, -1.0, 1.354e-08, 0.866, 0.0, 0.5, 0.866, 0.0, 0.5, 0.866, 0.0, 0.5, 0.0, 1.0, 0.0, 0.0, 1.0, -1.354e-08, 0.0, 1.0, -4.876e-07, 0.0, -1.0, 0.0, 0.0, -1.0, 4.876e-07, 0.0, -1.0, 1.354e-08, 0.9848, 0.0, 0.1736, 0.9848, 0.0, 0.1736, 0.9848, 0.0, 0.1736, 0.0, 1.0, 0.0, 0.0, 1.0, -1.354e-08, 0.0, 1.0, 0.0, 0.0, -1.0, -9.752e-07, 0.0, -1.0, 0.0, 0.0, -1.0, -2.709e-08, 0.9848, 0.0, -0.1736, 0.9848, 0.0, -0.1736, 0.9848, 0.0, -0.1736, 0.0, 1.0, 0.0, 0.0, 1.0, -2.709e-08, 0.0, 1.0, 0.0, 0.0, -1.0, 9.752e-07, 0.0, -1.0, -9.752e-07, 0.0, -1.0, -2.709e-08, 0.866, 0.0, -0.5, 0.866, 0.0, -0.5, 0.866, 0.0, -0.5, 0.0, 1.0, -4.876e-07, 0.0, 1.0, -2.709e-08, 0.0, 1.0, 0.0, 0.0, -1.0, 4.876e-07, 0.0, -1.0, 9.752e-07, 0.0, -1.0, -2.709e-08, 0.6428, 0.0, -0.766, 0.6428, 0.0, -0.766, 0.6428, 0.0, -0.766, 0.0, 1.0, 1.221e-13, 0.0, 1.0, -2.709e-08, 0.0, 1.0, -4.876e-07, 0.0, -1.0, -7.314e-07, 0.0, -1.0, 4.876e-07, 0.0, -1.0, -2.709e-08, 0.342, 0.0, -0.9397, 0.342, 0.0, -0.9397, 0.342, 0.0, -0.9397, 0.0, 1.0, 7.314e-07, 0.0, 1.0, -2.709e-08, 0.0, 1.0, 1.221e-13, 0.0, -1.0, -4.876e-07, 0.0, -1.0, -7.314e-07, 0.0, -1.0, -2.709e-08, 0.0, 0.0, -1.0, 0.0, 0.0, -1.0, 0.0, 0.0, -1.0, 0.0, 1.0, 3.657e-07, 0.0, 1.0, -2.709e-08, 0.0, 1.0, 7.314e-07, 0.0, -1.0, -2.438e-07, 0.0, -1.0, -4.876e-07, 0.0, -1.0, -2.709e-08, -0.342, 0.0, -0.9397, -0.342, 0.0, -0.9397, -0.342, 0.0, -0.9397, 0.0, 1.0, 1.219e-07, 0.0, 1.0, -2.709e-08, 0.0, 1.0, 3.657e-07, 0.0, -1.0, 0.0, 0.0, -1.0, -2.438e-07, 0.0, -1.0, -2.709e-08, -0.6428, 0.0, -0.766, -0.6428, 0.0, -0.766, -0.6428, 0.0, -0.766, 0.0, 1.0, 0.0, 0.0, 1.0, -2.709e-08, 0.0, 1.0, 1.219e-07, 0.0, -1.0, 0.0, 0.0, -1.0, 0.0, 0.0, -1.0, -2.709e-08, -0.866, 0.0, -0.5, -0.866, 0.0, -0.5, -0.866, 0.0, -0.5, 0.0, 1.0, 0.0, 0.0, 1.0, -2.709e-08, 0.0, 1.0, 0.0, 0.0, -1.0, 0.0, 0.0, -1.0, 0.0, 0.0, -1.0, -2.709e-08, -0.9848, 0.0, -0.1736, -0.9848, 0.0, -0.1736, -0.9848, 0.0, -0.1736, 0.0, 1.0, 0.0, 0.0, 1.0, -2.709e-08, 0.0, 1.0, 0.0, 0.0, -1.0, 0.0, 0.0, -1.0, 0.0, 0.0, -1.0, -2.709e-08, -0.9848, 0.0, 0.1736, -0.9848, 0.0, 0.1736, -0.9848, 0.0, 0.1736, 0.0, 1.0, 0.0, 0.0, 1.0, -2.709e-08, 0.0, 1.0, 0.0, 0.0, -1.0, 0.0, 0.0, -1.0, 0.0, 0.0, -1.0, -2.709e-08, -0.866, 0.0, 0.5, -0.866, 0.0, 0.5, -0.866, 0.0, 0.5, 0.0, 1.0, 0.0, 0.0, 1.0, -2.709e-08, 0.0, 1.0, 0.0, 0.0, -1.0, 0.0, 0.0, -1.0, 0.0, 0.0, -1.0, -2.709e-08, -0.6428, 0.0, 0.766, -0.6428, 0.0, 0.766, -0.6428, 0.0, 0.766, 0.0, 1.0, 0.0, 0.0, 1.0, -2.709e-08, 0.0, 1.0, 0.0, 0.0, -1.0, 2.438e-07, 0.0, -1.0, 0.0, 0.0, -1.0, -2.709e-08, -0.342, 0.0, 0.9397, -0.342, 0.0, 0.9397, -0.342, 0.0, 0.9397, 0.0, 1.0, -2.438e-07, 0.0, 1.0, -2.709e-08, 0.0, 1.0, 0.0, 0.0, -1.0, 7.314e-07, 0.0, -1.0, 2.438e-07, 0.0, -1.0, -2.709e-08, 0.0, 0.0, 1.0, 0.0, 0.0, 1.0, 0.0, 0.0, 1.0, 0.0, 1.0, -6.095e-07, 0.0, 1.0, -2.709e-08, 0.0, 1.0, -2.438e-07, 0.0, -1.0, -4.876e-07, 0.0, -1.0, 7.314e-07, 0.0, -1.0, -2.709e-08, 0.342, 0.0, 0.9397, 0.342, 0.0, 0.9397, 0.342, 0.0, 0.9397, 0.0, 1.0, 1.219e-07, 0.0, 1.0, -2.709e-08, 0.0, 1.0, -6.095e-07, 0.0, -1.0, -9.752e-07, 0.0, -1.0, -4.876e-07, 0.0, -1.0, -2.709e-08, 0.6428, 0.0, 0.766, 0.6428, 0.0, 0.766, 0.6428, 0.0, 0.766, 0.0, 1.0, -4.071e-14, 0.0, 1.0, -2.709e-08, 0.0, 1.0, 1.219e-07, 0.0, -1.0, 9.752e-07, 0.0, -1.0, -9.752e-07, 0.0, -1.0, -2.709e-08, 0.866, 0.0, 0.5, 0.866, 0.0, 0.5, 0.866, 0.0, 0.5, 0.0, 1.0, -4.876e-07, 0.0, 1.0, -2.709e-08, 0.0, 1.0, -4.071e-14, 0.0, -1.0, 0.0, 0.0, -1.0, 9.752e-07, 0.0, -1.0, -2.709e-08, 0.9848, 0.0, 0.1736, 0.9848, 0.0, 0.1736, 0.9848, 0.0, 0.1736, 0.0, 1.0, 0.0, 0.0, 1.0, -2.709e-08, 0.0, 1.0, -4.876e-07, 0.0, -1.0, 0.0, 0.0, -1.0, 0.0, 0.0, -1.0, 8.126e-08, 0.9848, 0.0, -0.1736, 0.9848, 0.0, -0.1736, 0.9848, 0.0, -0.1736, 0.0, 1.0, 0.0, 0.0, 1.0, -8.127e-08, 0.0, 1.0, 0.0, 0.0, -1.0, 0.0, 0.0, -1.0, 0.0, 0.0, -1.0, 8.126e-08, 0.866, 0.0, -0.5, 0.866, 0.0, -0.5, 0.866, 0.0, -0.5, 0.0, 1.0, 0.0, 0.0, 1.0, -8.127e-08, 0.0, 1.0, 0.0, 0.0, -1.0, 0.0, 0.0, -1.0, 0.0, 0.0, -1.0, 8.126e-08, 0.6428, 0.0, -0.766, 0.6428, 0.0, -0.766, 0.6428, 0.0, -0.766, 0.0, 1.0, 0.0, 0.0, 1.0, -8.127e-08, 0.0, 1.0, 0.0, 0.0, -1.0, 0.0, 0.0, -1.0, 0.0, 0.0, -1.0, 8.126e-08, 0.342, 0.0, -0.9397, 0.342, 0.0, -0.9397, 0.342, 0.0, -0.9397, 0.0, 1.0, 0.0, 0.0, 1.0, -8.127e-08, 0.0, 1.0, 0.0, 0.0, -1.0, 1.219e-07, 0.0, -1.0, 0.0, 0.0, -1.0, 8.126e-08, 0.0, 0.0, -1.0, 0.0, 0.0, -1.0, 0.0, 0.0, -1.0, 0.0, 1.0, 0.0, 0.0, 1.0, -8.127e-08, 0.0, 1.0, 0.0, 0.0, -1.0, 1.219e-07, 0.0, -1.0, 1.219e-07, 0.0, -1.0, 8.126e-08, -0.342, 0.0, -0.9397, -0.342, 0.0, -0.9397, -0.342, 0.0, -0.9397, 0.0, 1.0, 4.876e-07, 0.0, 1.0, -8.127e-08, 0.0, 1.0, 0.0, 0.0, -1.0, -4.876e-07, 0.0, -1.0, 1.219e-07, 0.0, -1.0, 8.126e-08, -0.6428, 0.0, -0.766, -0.6428, 0.0, -0.766, -0.6428, 0.0, -0.766, 0.0, 1.0, 4.876e-07, 0.0, 1.0, -8.127e-08, 0.0, 1.0, 4.876e-07, 0.0, -1.0, 4.876e-07, 0.0, -1.0, -4.876e-07, 0.0, -1.0, 8.126e-08, -0.866, 0.0, -0.5, -0.866, 0.0, -0.5, -0.866, 0.0, -0.5, 0.0, 1.0, 0.0, 0.0, 1.0, -8.127e-08, 0.0, 1.0, 4.876e-07, 0.0, -1.0, 0.0, 0.0, -1.0, 4.876e-07, 0.0, -1.0, 8.126e-08, -0.9848, 0.0, -0.1736, -0.9848, 0.0, -0.1736, -0.9848, 0.0, -0.1736, 0.0, 1.0, 0.0, 0.0, 1.0, -8.127e-08, 0.0, 1.0, 0.0, 0.0, -1.0, -5.374e-12, 0.0, -1.0, 0.0, 0.0, -1.0, 8.126e-08, -0.9848, 0.0, 0.1736, -0.9848, 0.0, 0.1736, -0.9848, 0.0, 0.1736, 0.0, 1.0, 0.0, 0.0, 1.0, -8.127e-08, 0.0, 1.0, 0.0, 0.0, -1.0, 9.752e-07, 0.0, -1.0, -5.374e-12, 0.0, -1.0, 8.126e-08, -0.866, 0.0, 0.5, -0.866, 0.0, 0.5, -0.866, 0.0, 0.5, 0.0, 1.0, -9.752e-07, 0.0, 1.0, -8.127e-08, 0.0, 1.0, 0.0, 0.0, -1.0, 0.0, 0.0, -1.0, 9.752e-07, 0.0, -1.0, 8.126e-08, -0.6428, 0.0, 0.766, -0.6428, 0.0, 0.766, -0.6428, 0.0, 0.766, 0.0, 1.0, -9.752e-07, 0.0, 1.0, -8.127e-08, 0.0, 1.0, -9.752e-07, 0.0, -1.0, 0.0, 0.0, -1.0, 0.0, 0.0, -1.0, 8.126e-08, -0.342, 0.0, 0.9397, -0.342, 0.0, 0.9397, -0.342, 0.0, 0.9397, 0.0, 1.0, 0.0, 0.0, 1.0, -8.127e-08, 0.0, 1.0, -9.752e-07, 0.0, -1.0, 1.219e-07, 0.0, -1.0, 0.0, 0.0, -1.0, 8.126e-08, 0.0, 0.0, 1.0, 0.0, 0.0, 1.0, 0.0, 0.0, 1.0, 0.0, 1.0, 2.438e-07, 0.0, 1.0, -8.127e-08, 0.0, 1.0, 0.0, 0.0, -1.0, 1.219e-07, 0.0, -1.0, 1.219e-07, 0.0, -1.0, 8.126e-08, 0.342, 0.0, 0.9397, 0.342, 0.0, 0.9397, 0.342, 0.0, 0.9397, 0.0, 1.0, -2.438e-07, 0.0, 1.0, -8.127e-08, 0.0, 1.0, 2.438e-07, 0.0, -1.0, 0.0, 0.0, -1.0, 1.219e-07, 0.0, -1.0, 8.126e-08, 0.6428, 0.0, 0.766, 0.6428, 0.0, 0.766, 0.6428, 0.0, 0.766, 0.0, 1.0, -4.876e-07, 0.0, 1.0, -8.127e-08, 0.0, 1.0, -2.438e-07, 0.0, -1.0, 0.0, 0.0, -1.0, 0.0, 0.0, -1.0, 8.126e-08, 0.866, 0.0, 0.5, 0.866, 0.0, 0.5, 0.866, 0.0, 0.5, 0.0, 1.0, 0.0, 0.0, 1.0, -8.127e-08, 0.0, 1.0, -4.876e-07, 0.0, -1.0, 0.0, 0.0, -1.0, 0.0, 0.0, -1.0, 8.126e-08, 0.9848, 0.0, 0.1736, 0.9848, 0.0, 0.1736, 0.9848, 0.0, 0.1736, 0.0, 1.0, 0.0, 0.0, 1.0, -8.127e-08, 0.0, 1.0, 0.0, 0.0, -1.0, -9.752e-07, 0.0, -1.0, 0.0, 0.0, -1.0, -2.709e-08, 0.9848, 0.0, -0.1736, 0.9848, 0.0, -0.1736, 0.9848, 0.0, -0.1736, 0.0, 1.0, 9.752e-07, 0.0, 1.0, 2.709e-08, 0.0, 1.0, 0.0, 0.0, -1.0, 0.0, 0.0, -1.0, -9.752e-07, 0.0, -1.0, -2.709e-08, 0.866, 0.0, -0.5, 0.866, 0.0, -0.5, 0.866, 0.0, -0.5, 0.0, 1.0, 9.752e-07, 0.0, 1.0, 2.709e-08, 0.0, 1.0, 9.752e-07, 0.0, -1.0, 0.0, 0.0, -1.0, 0.0, 0.0, -1.0, -2.709e-08, 0.6428, 0.0, -0.766, 0.6428, 0.0, -0.766, 0.6428, 0.0, -0.766, 0.0, 1.0, 0.0, 0.0, 1.0, 2.709e-08, 0.0, 1.0, 9.752e-07, 0.0, -1.0, 0.0, 0.0, -1.0, 0.0, 0.0, -1.0, -2.709e-08, 0.342, 0.0, -0.9397, 0.342, 0.0, -0.9397, 0.342, 0.0, -0.9397, 0.0, 1.0, 0.0, 0.0, 1.0, 2.709e-08, 0.0, 1.0, 0.0, 0.0, -1.0, 1.219e-07, 0.0, -1.0, 0.0, 0.0, -1.0, -2.709e-08, 0.0, 0.0, -1.0, 0.0, 0.0, -1.0, 0.0, 0.0, -1.0, 0.0, 1.0, 1.219e-07, 0.0, 1.0, 2.709e-08, 0.0, 1.0, 0.0, 0.0, -1.0, 1.219e-07, 0.0, -1.0, 1.219e-07, 0.0, -1.0, -2.709e-08, -0.342, 0.0, -0.9397, -0.342, 0.0, -0.9397, -0.342, 0.0, -0.9397, 0.0, 1.0, 1.219e-07, 0.0, 1.0, 2.709e-08, 0.0, 1.0, 1.219e-07, 0.0, -1.0, 0.0, 0.0, -1.0, 1.219e-07, 0.0, -1.0, -2.709e-08, -0.6428, 0.0, -0.766, -0.6428, 0.0, -0.766, -0.6428, 0.0, -0.766, 0.0, 1.0, -4.876e-07, 0.0, 1.0, 2.709e-08, 0.0, 1.0, 1.219e-07, 0.0, -1.0, 0.0, 0.0, -1.0, 0.0, 0.0, -1.0, -2.709e-08, -0.866, 0.0, -0.5, -0.866, 0.0, -0.5, -0.866, 0.0, -0.5, 0.0, 1.0, 4.876e-07, 0.0, 1.0, 2.709e-08, 0.0, 1.0, -4.876e-07, 0.0, -1.0, 0.0, 0.0, -1.0, 0.0, 0.0, -1.0, -2.709e-08, -0.9848, 0.0, -0.1736, -0.9848, 0.0, -0.1736, -0.9848, 0.0, -0.1736, 0.0, 1.0, 0.0, 0.0, 1.0, 2.709e-08, 0.0, 1.0, 4.876e-07, 0.0, -1.0, 0.0, 0.0, -1.0, 0.0, 0.0, -1.0, -2.709e-08, -0.9848, 0.0, 0.1736, -0.9848, 0.0, 0.1736, -0.9848, 0.0, 0.1736, 0.0, 1.0, -9.752e-07, 0.0, 1.0, 2.709e-08, 0.0, 1.0, 0.0, 0.0, -1.0, 0.0, 0.0, -1.0, 0.0, 0.0, -1.0, -2.709e-08, -0.866, 0.0, 0.5, -0.866, 0.0, 0.5, -0.866, 0.0, 0.5, 0.0, 1.0, 0.0, 0.0, 1.0, 2.709e-08, 0.0, 1.0, -9.752e-07, 0.0, -1.0, 0.0, 0.0, -1.0, 0.0, 0.0, -1.0, -2.709e-08, -0.6428, 0.0, 0.766, -0.6428, 0.0, 0.766, -0.6428, 0.0, 0.766, 0.0, 1.0, 0.0, 0.0, 1.0, 2.709e-08, 0.0, 1.0, 0.0, 0.0, -1.0, 0.0, 0.0, -1.0, 0.0, 0.0, -1.0, -2.709e-08, -0.342, 0.0, 0.9397, -0.342, 0.0, 0.9397, -0.342, 0.0, 0.9397, 0.0, 1.0, 0.0, 0.0, 1.0, 2.709e-08, 0.0, 1.0, 0.0, 0.0, -1.0, 1.219e-07, 0.0, -1.0, 0.0, 0.0, -1.0, -2.709e-08, 0.0, 0.0, 1.0, 0.0, 0.0, 1.0, 0.0, 0.0, 1.0, 0.0, 1.0, 1.219e-07, 0.0, 1.0, 2.709e-08, 0.0, 1.0, 0.0, 0.0, -1.0, -3.657e-07, 0.0, -1.0, 1.219e-07, 0.0, -1.0, -2.709e-08, 0.342, 0.0, 0.9397, 0.342, 0.0, 0.9397, 0.342, 0.0, 0.9397, 0.0, 1.0, 1.219e-07, 0.0, 1.0, 2.709e-08, 0.0, 1.0, 1.219e-07, 0.0, -1.0, -4.876e-07, 0.0, -1.0, -3.657e-07, 0.0, -1.0, -2.709e-08, 0.6428, 0.0, 0.766, 0.6428, 0.0, 0.766, 0.6428, 0.0, 0.766, 0.0, 1.0, -4.876e-07, 0.0, 1.0, 2.709e-08, 0.0, 1.0, 1.219e-07, 0.0, -1.0, 9.752e-07, 0.0, -1.0, -4.876e-07, 0.0, -1.0, -2.709e-08, 0.866, 0.0, 0.5, 0.866, 0.0, 0.5, 0.866, 0.0, 0.5, 0.0, 1.0, -4.876e-07, 0.0, 1.0, 2.709e-08, 0.0, 1.0, -4.876e-07, 0.0, -1.0, 0.0, 0.0, -1.0, 9.752e-07, 0.0, -1.0, -2.709e-08, 0.9848, 0.0, 0.1736, 0.9848, 0.0, 0.1736, 0.9848, 0.0, 0.1736, 0.0, 1.0, 0.0, 0.0, 1.0, 2.709e-08, 0.0, 1.0, -4.876e-07, -1.0, 0.0, 0.0, -1.0, 0.0, 0.0, -1.0, 0.0, 0.0, 0.0, 1.0, 0.0, 0.0, 1.0, 0.0, 0.0, 1.0, 0.0, 1.0, 0.0, 0.0, 1.0, 0.0, 0.0, 1.0, 0.0, 0.0, 0.0, -1.0, 0.0, 0.0, -1.0, 0.0, 0.0, -1.0, 0.0, 0.0, 0.0, -1.0, 0.0, 0.0, -1.0, 0.0, 0.0, -1.0, 0.0, 0.0, 1.0, 0.0, 0.0, 1.0, 0.0, 0.0, 1.0, -1.0, 0.0, 0.0, -1.0, 0.0, 0.0, -1.0, 0.0, 0.0, 0.0, 1.0, 0.0, 0.0, 1.0, 0.0, 0.0, 1.0, 0.0, 1.0, 0.0, 0.0, 1.0, 0.0, 0.0, 1.0, 0.0, 0.0, 0.0, -1.0, 0.0, 0.0, -1.0, 0.0, 0.0, -1.0, 0.0, 0.0, 0.0, 1.0, 0.0, 0.0, 1.0, 0.0, 0.0, 1.0, 0.0, -1.0, 0.0, 0.0, -1.0, 0.0, 0.0, -1.0, 0.0, 0.8486, 0.0, -0.529, 0.8486, 0.0, -0.529, 0.8486, 0.0, -0.529, 0.0, 1.0, 0.0, 0.0, 1.0, 0.0, 0.0, 1.0, 0.0, 0.0, 0.0, 1.0, 0.0, 0.0, 1.0, 0.0, 0.0, 1.0, 0.0, -1.0, 0.0, 0.0, -1.0, 0.0, 0.0, -1.0, 0.0, 0.0, 0.0, -1.0, 0.0, 0.0, -1.0, 0.0, 0.0, -1.0, 0.0, 1.0, 0.0, 0.0, 1.0, 0.0, 0.0, 1.0, 0.0, 0.9848, 0.0, -0.1736, 0.9848, 1.235e-15, -0.1736, 0.9848, 6.505e-16, -0.1736, 0.866, 0.0, -0.5, 0.866, 0.0, -0.5, 0.866, 0.0, -0.5, 0.6428, 0.0, -0.766, 0.6428, 0.0, -0.766, 0.6428, 0.0, -0.766, 0.342, 0.0, -0.9397, 0.342, 0.0, -0.9397, 0.342, 0.0, -0.9397, 0.0, 0.0, -1.0, 0.0, 0.0, -1.0, 0.0, 0.0, -1.0, -0.342, 0.0, -0.9397, -0.342, 0.0, -0.9397, -0.342, 0.0, -0.9397, -0.6428, 0.0, -0.766, -0.6428, 0.0, -0.766, -0.6428, 0.0, -0.766, -0.866, 0.0, -0.5, -0.866, 0.0, -0.5, -0.866, 0.0, -0.5, -0.9848, 0.0, -0.1736, -0.9848, 0.0, -0.1736, -0.9848, 0.0, -0.1736, -0.9848, 0.0, 0.1736, -0.9848, -1.268e-15, 0.1736, -0.9848, -6.679e-16, 0.1736, -0.866, 0.0, 0.5, -0.866, 0.0, 0.5, -0.866, 0.0, 0.5, -0.6428, 0.0, 0.766, -0.6428, 0.0, 0.766, -0.6428, 0.0, 0.766, -0.342, 0.0, 0.9397, -0.342, 0.0, 0.9397, -0.342, 0.0, 0.9397, 0.0, 0.0, 1.0, 0.0, 0.0, 1.0, 0.0, 0.0, 1.0, 0.342, 0.0, 0.9397, 0.342, 0.0, 0.9397, 0.342, 0.0, 0.9397, 0.6428, 0.0, 0.766, 0.6428, 0.0, 0.766, 0.6428, 0.0, 0.766, 0.866, 0.0, 0.5, 0.866, 0.0, 0.5, 0.866, 0.0, 0.5, 0.9848, 0.0, 0.1736, 0.9848, 0.0, 0.1736, 0.9848, 0.0, 0.1736, 0.9848, 0.0, -0.1736, 0.9848, 0.0, -0.1736, 0.9848, 0.0, -0.1736, 0.866, 0.0, -0.5, 0.866, 0.0, -0.5, 0.866, 0.0, -0.5, 0.6428, 0.0, -0.766, 0.6428, 0.0, -0.766, 0.6428, 0.0, -0.766, 0.342, 0.0, -0.9397, 0.342, 0.0, -0.9397, 0.342, 0.0, -0.9397, 0.0, 0.0, -1.0, 0.0, 0.0, -1.0, 0.0, 0.0, -1.0, -0.342, 0.0, -0.9397, -0.342, 0.0, -0.9397, -0.342, 0.0, -0.9397, -0.6428, 0.0, -0.766, -0.6428, 0.0, -0.766, -0.6428, 0.0, -0.766, -0.866, 0.0, -0.5, -0.866, 0.0, -0.5, -0.866, 0.0, -0.5, -0.9848, 0.0, -0.1736, -0.9848, 0.0, -0.1736, -0.9848, 0.0, -0.1736, -0.9848, 0.0, 0.1736, -0.9848, 0.0, 0.1736, -0.9848, 0.0, 0.1736, -0.866, 0.0, 0.5, -0.866, 0.0, 0.5, -0.866, 0.0, 0.5, -0.6428, 0.0, 0.766, -0.6428, 0.0, 0.766, -0.6428, 0.0, 0.766, -0.342, 0.0, 0.9397, -0.342, 0.0, 0.9397, -0.342, 0.0, 0.9397, 0.0, 0.0, 1.0, 0.0, 0.0, 1.0, 0.0, 0.0, 1.0, 0.342, 0.0, 0.9397, 0.342, 0.0, 0.9397, 0.342, 0.0, 0.9397, 0.6428, 0.0, 0.766, 0.6428, 0.0, 0.766, 0.6428, 0.0, 0.766, 0.866, 0.0, 0.5, 0.866, 0.0, 0.5, 0.866, 0.0, 0.5, 0.9848, 0.0, 0.1736, 0.9848, 0.0, 0.1736, 0.9848, 0.0, 0.1736, 0.9848, 0.0, -0.1736, 0.9848, 0.0, -0.1736, 0.9848, 0.0, -0.1736, 0.866, 0.0, -0.5, 0.866, 0.0, -0.5, 0.866, 0.0, -0.5, 0.6428, 0.0, -0.766, 0.6428, 0.0, -0.766, 0.6428, 0.0, -0.766, 0.342, 0.0, -0.9397, 0.342, 0.0, -0.9397, 0.342, 0.0, -0.9397, 0.0, 0.0, -1.0, 0.0, 0.0, -1.0, 0.0, 0.0, -1.0, -0.342, 0.0, -0.9397, -0.342, 0.0, -0.9397, -0.342, 0.0, -0.9397, -0.6428, 0.0, -0.766, -0.6428, 0.0, -0.766, -0.6428, 0.0, -0.766, -0.866, 0.0, -0.5, -0.866, 0.0, -0.5, -0.866, 0.0, -0.5, -0.9848, 0.0, -0.1736, -0.9848, 0.0, -0.1736, -0.9848, 0.0, -0.1736, -0.9848, 0.0, 0.1736, -0.9848, 0.0, 0.1736, -0.9848, 0.0, 0.1736, -0.866, 0.0, 0.5, -0.866, 0.0, 0.5, -0.866, 0.0, 0.5, -0.6428, 0.0, 0.766, -0.6428, 0.0, 0.766, -0.6428, 0.0, 0.766, -0.342, 0.0, 0.9397, -0.342, 0.0, 0.9397, -0.342, 0.0, 0.9397, 0.0, 0.0, 1.0, 0.0, 0.0, 1.0, 0.0, 0.0, 1.0, 0.342, 0.0, 0.9397, 0.342, 0.0, 0.9397, 0.342, 0.0, 0.9397, 0.6428, 0.0, 0.766, 0.6428, 0.0, 0.766, 0.6428, 0.0, 0.766, 0.866, 0.0, 0.5, 0.866, 0.0, 0.5, 0.866, 0.0, 0.5, 0.9848, 0.0, 0.1736, 0.9848, 0.0, 0.1736, 0.9848, 0.0, 0.1736, 0.9848, 0.0, -0.1736, 0.9848, 0.0, -0.1736, 0.9848, 0.0, -0.1736, 0.866, 0.0, -0.5, 0.866, 0.0, -0.5, 0.866, 0.0, -0.5, 0.6428, 0.0, -0.766, 0.6428, 0.0, -0.766, 0.6428, 0.0, -0.766, 0.342, 0.0, -0.9397, 0.342, 0.0, -0.9397, 0.342, 0.0, -0.9397, 0.0, 0.0, -1.0, 0.0, 0.0, -1.0, 0.0, 0.0, -1.0, -0.342, 0.0, -0.9397, -0.342, 0.0, -0.9397, -0.342, 0.0, -0.9397, -0.6428, 0.0, -0.766, -0.6428, 0.0, -0.766, -0.6428, 0.0, -0.766, -0.866, 0.0, -0.5, -0.866, 0.0, -0.5, -0.866, 0.0, -0.5, -0.9848, 0.0, -0.1736, -0.9848, 0.0, -0.1736, -0.9848, 0.0, -0.1736, -0.9848, 0.0, 0.1736, -0.9848, 0.0, 0.1736, -0.9848, 0.0, 0.1736, -0.866, 0.0, 0.5, -0.866, 0.0, 0.5, -0.866, 0.0, 0.5, -0.6428, 0.0, 0.766, -0.6428, 0.0, 0.766, -0.6428, 0.0, 0.766, -0.342, 0.0, 0.9397, -0.342, 0.0, 0.9397, -0.342, 0.0, 0.9397, 0.0, 0.0, 1.0, 0.0, 0.0, 1.0, 0.0, 0.0, 1.0, 0.342, 0.0, 0.9397, 0.342, 0.0, 0.9397, 0.342, 0.0, 0.9397, 0.6428, 0.0, 0.766, 0.6428, 0.0, 0.766, 0.6428, 0.0, 0.766, 0.866, 0.0, 0.5, 0.866, 0.0, 0.5, 0.866, 0.0, 0.5, 0.9848, 0.0, 0.1736, 0.9848, 0.0, 0.1736, 0.9848, 0.0, 0.1736, -1.0, 0.0, 0.0, -1.0, 0.0, 0.0, -1.0, 0.0, 0.0, 0.0, 1.0, 0.0, 0.0, 1.0, 0.0, 0.0, 1.0, 0.0, 1.0, 0.0, 0.0, 1.0, 0.0, 0.0, 1.0, 0.0, 0.0, 0.0, -1.0, 0.0, 0.0, -1.0, 0.0, 0.0, -1.0, 0.0, 0.0, 0.0, -1.0, 0.0, 0.0, -1.0, 0.0, 0.0, -1.0, 0.0, 0.0, 1.0, 0.0, 0.0, 1.0, 0.0, 0.0, 1.0, -1.0, 0.0, 0.0, -1.0, 0.0, 0.0, -1.0, 0.0, 0.0, 0.0, 1.0, 0.0, 0.0, 1.0, 0.0, 0.0, 1.0, 0.0, 1.0, 0.0, 0.0, 1.0, 0.0, 0.0, 1.0, 0.0, 0.0, 0.0, -1.0, 0.0, 0.0, -1.0, 0.0, 0.0, -1.0, 0.0, 0.0, 0.0, 1.0, 0.0, 0.0, 1.0, 0.0, 0.0, 1.0, 0.0, -1.0, 0.0, 0.0, -1.0, 0.0, 0.0, -1.0, 0.0, 0.8486, 0.0, -0.529, 0.8486, 0.0, -0.529, 0.8486, 0.0, -0.529, 0.0, 1.0, 0.0, 0.0, 1.0, 0.0, 0.0, 1.0, 0.0, 0.0, 0.0, 1.0, 0.0, 0.0, 1.0, 0.0, 0.0, 1.0, 0.0, -1.0, 0.0, 0.0, -1.0, 0.0, 0.0, -1.0, 0.0, 0.0, 0.0, -1.0, 0.0, 0.0, -1.0, 0.0, 0.0, -1.0, 0.0, 1.0, 0.0, 0.0, 1.0, 0.0, 0.0, 1.0, 0.0])] * 3)])

# ---- objects
ob_car_07 = bpy.data.objects.new('Car_07', me_untitled_010)

# ---- transforms, parenting, visibility, modifiers, constraints
ob_car_07.location = (0.0, 0.0, 0.0)
ob_car_07.rotation_euler = (-3.142, -0.0, 0.0)
ob_car_07.scale = (0.01, 0.01, 0.01)
ob_car_07.color = (0.8, 0.8, 0.8, 1.0)
ob_car_07.lineart.crease_threshold = 0.0

# ---- collection membership
col_collection_1.objects.link(ob_car_07)

# ---- scene / render settings (as saved in the file)
scene.frame_start = 1; scene.frame_end = 250; scene.frame_set(1)
scene.render.engine = 'BLENDER_EEVEE_NEXT'
scene.render.resolution_percentage = 50
scene.render.fps = 30
scene.render.dither_intensity = 0.0
scene.cycles.use_denoising = False
scene.cycles.samples = 128
scene.cycles.sampling_pattern = 'TABULATED_SOBOL'
scene.cycles.use_adaptive_sampling = False
scene.cycles.use_light_tree = False
scene.cycles.blur_glossy = 0.0
scene.cycles.sample_clamp_indirect = 0.0
scene.view_settings.view_transform = 'Standard'
bpy.context.view_layer.update()

# ---- added for rendering (the .blend has no active camera and no usable light): camera, sun
cam_auto = bpy.data.cameras.new('AutoCamera')
cam_auto.lens = 50.0
cam_auto.sensor_width = 36.0
cam_auto.clip_end = 1000.0
ob_auto_camera = bpy.data.objects.new('AutoCamera', cam_auto)
scene.collection.objects.link(ob_auto_camera)
ob_auto_camera.location = (0.97622, -1.6402, 1.35695)
ob_auto_camera.rotation_euler = (1.09748, -7.21219e-08, 0.694738)
scene.camera = ob_auto_camera
light_auto_sun = bpy.data.lights.new('AutoSun', 'SUN')
light_auto_sun.energy = 3.0
light_auto_sun.angle = 0.0523599
ob_auto_sun = bpy.data.objects.new('AutoSun', light_auto_sun)
scene.collection.objects.link(ob_auto_sun)
ob_auto_sun.rotation_euler = (0.872665, 0.174533, 0.523599)
bpy.context.view_layer.update()
